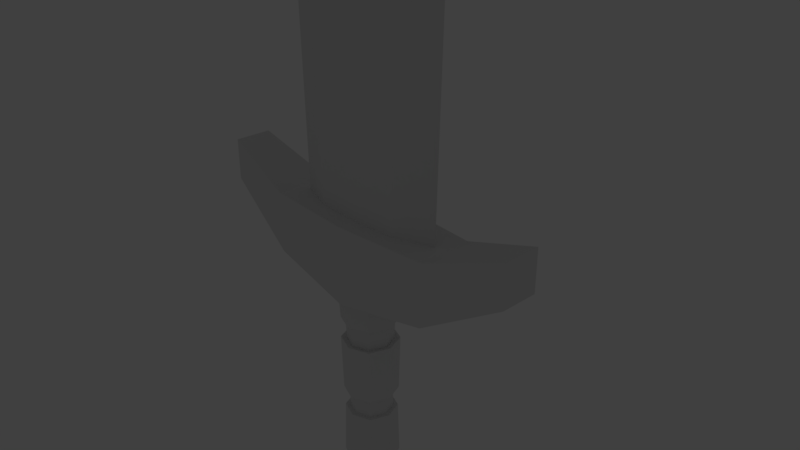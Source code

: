 # Source: espada.blend  (saved by Blender 2.79.0; exported with 4.5.12 LTS)
import bpy
from mathutils import Matrix  # noqa: F401  (used for matrix-valued properties, if any)

bpy.ops.wm.read_factory_settings(use_empty=True)
scene = bpy.context.scene
scene.name = 'Scene'

# ---- collections
col_collection_1 = bpy.data.collections.new('Collection 1'); scene.collection.children.link(col_collection_1)
col_collection_3 = bpy.data.collections.new('Collection 3'); scene.collection.children.link(col_collection_3)
col_collection_3.hide_render = True
col_collection_3.hide_viewport = True

# ---- materials (node trees are filled in below, after node groups)
mat_material = bpy.data.materials.new('Material')
mat_material.alpha_threshold = 0.0
mat_material.use_transparent_shadow = False
mat_material.roughness = 0.5
mat_material.line_color = (0.0, 0.0, 0.0, 1.0)

# ---- material node trees

# ---- world
world_world = bpy.data.worlds.new('World'); scene.world = world_world
world_world.color = (0.05088, 0.05088, 0.05088)
world_world.use_sun_shadow = False
world_world.sun_shadow_jitter_overblur = 0.0
world_world.cycles.sampling_method = 'MANUAL'

# ---- cameras
cam_camera = bpy.data.cameras.new('Camera')
cam_camera.clip_end = 100.0
cam_camera.lens = 35.0
cam_camera.sensor_width = 32.0
cam_camera.sensor_height = 18.0
cam_camera.ortho_scale = 7.314
cam_camera.dof.focus_distance = 0.0
cam_camera.dof.aperture_fstop = 128.0

# ---- lights
light_lamp = bpy.data.lights.new('Lamp', 'POINT')
light_lamp.transmission_factor = 0.0
light_lamp.cutoff_distance = 30.0
light_lamp.energy = 100.0
light_lamp.shadow_buffer_clip_start = 1.001
light_lamp.shadow_soft_size = 0.1
light_lamp.shadow_maximum_resolution = 0.006
light_lamp.use_absolute_resolution = True

# ---- meshes
me_cube = bpy.data.meshes.new('Cube')
me_cube.from_pydata([(4.426, -0.4734, 0.6555), (4.426, 0.4734, 0.6555), (-4.426, -0.4734, 0.6555), (-4.426, 0.4734, 0.6555), (4.426, -0.4734, 1.713), (4.426, 0.4734, 1.713), (-4.426, -0.4734, 1.713), (-4.426, 0.4734, 1.713), (2.384, 0.7058, -0.5973), (-2.384, 0.7058, -0.5973), (0.0, 0.895, -1.0), (-2.384, -0.7058, -0.5973), (-0.7793, 0.0, -7.593), (0.0, -0.895, -1.0), (-2.384, 0.7058, 0.98), (2.384, -0.7058, -0.5973), (0.0, 0.895, 1.0), (0.7793, 0.0, -7.593), (-2.384, -0.7058, 0.98), (0.0, -0.895, 1.0), (2.384, 0.7058, 0.98), (0.5627, 0.5627, -7.593), (2.384, -0.7058, 0.98), (-0.5627, 0.5627, -7.593), (0.5627, -0.5627, -7.593), (-0.5627, -0.5627, -7.593), (0.0, 0.7793, -7.593), (0.0, -0.7793, -7.593), (0.7793, 0.0, -0.4449), (-0.7793, 0.0, -0.4449), (-0.5627, 0.5627, -0.4449), (0.5627, -0.5627, -0.4449), (0.0, 0.7793, -0.4449), (0.5627, 0.5627, -0.4449), (0.0, -0.7793, -0.4449), (-0.5627, -0.5627, -0.4449), (-0.5025, -0.5025, -1.724), (-0.5104, -0.5104, -2.282), (-0.4915, -0.4915, -5.729), (-0.5025, -0.5025, -6.314), (-0.4816, -0.4816, -3.76), (-0.4637, -0.4637, -4.306), (-0.696, 0.0, -6.314), (-0.6807, 1.026e-09, -5.729), (-0.7069, 6.417e-10, -2.282), (-0.696, 0.0, -1.724), (-0.6423, 1.026e-09, -4.306), (-0.667, 6.417e-10, -3.76), (0.696, 0.0, -1.724), (0.7069, 6.417e-10, -2.282), (0.6807, 1.026e-09, -5.729), (0.696, 0.0, -6.314), (0.667, 6.417e-10, -3.76), (0.6423, 1.026e-09, -4.306), (0.5025, -0.5025, -6.314), (0.4915, -0.4915, -5.729), (0.5104, -0.5104, -2.282), (0.5025, -0.5025, -1.724), (0.4637, -0.4637, -4.306), (0.4816, -0.4816, -3.76), (0.5025, 0.5025, -1.724), (0.5104, 0.5104, -2.282), (0.4915, 0.4915, -5.729), (0.5025, 0.5025, -6.314), (0.4816, 0.4816, -3.76), (0.4637, 0.4637, -4.306), (0.0, -0.696, -1.724), (2.748e-09, -0.7069, -2.282), (3.424e-09, -0.6807, -5.729), (0.0, -0.696, -6.314), (2.748e-09, -0.667, -3.76), (3.424e-09, -0.6423, -4.306), (-0.5025, 0.5025, -6.314), (-0.4915, 0.4915, -5.729), (-0.5104, 0.5104, -2.282), (-0.5025, 0.5025, -1.724), (-0.4637, 0.4637, -4.306), (-0.4816, 0.4816, -3.76), (0.0, 0.696, -6.314), (3.424e-09, 0.6807, -5.729), (2.748e-09, 0.7069, -2.282), (0.0, 0.696, -1.724), (3.424e-09, 0.6423, -4.306), (2.748e-09, 0.667, -3.76), (0.0, 0.5597, -2.317), (0.0, 0.5872, -1.719), (0.4256, 0.4256, -1.719), (0.4057, 0.4057, -2.317), (0.3784, 0.3784, -3.72), (0.3784, 0.3784, -4.318), (0.0, 0.5219, -4.318), (0.0, 0.5219, -3.72), (0.4057, 0.4057, -5.721), (0.4256, 0.4256, -6.319), (0.0, 0.5872, -6.319), (0.0, 0.5597, -5.721), (-0.4057, 0.4057, -2.317), (-0.4256, 0.4256, -1.719), (-0.3784, 0.3784, -4.318), (-0.3784, 0.3784, -3.72), (-0.4256, 0.4256, -6.319), (-0.4057, 0.4057, -5.721), (-0.5597, 0.0, -2.317), (-0.5872, 0.0, -1.719), (-0.5219, 0.0, -4.318), (-0.5219, 0.0, -3.72), (-0.5872, 0.0, -6.319), (-0.5597, 0.0, -5.721), (0.4057, -0.4057, -2.317), (0.4256, -0.4256, -1.719), (0.0, -0.5872, -1.719), (0.0, -0.5597, -2.317), (0.0, -0.5219, -3.72), (0.0, -0.5219, -4.318), (0.3784, -0.3784, -4.318), (0.3784, -0.3784, -3.72), (0.0, -0.5597, -5.721), (0.0, -0.5872, -6.319), (0.4256, -0.4256, -6.319), (0.4057, -0.4057, -5.721), (-0.4256, -0.4256, -1.719), (-0.4057, -0.4057, -2.317), (-0.3784, -0.3784, -3.72), (-0.3784, -0.3784, -4.318), (-0.4057, -0.4057, -5.721), (-0.4256, -0.4256, -6.319), (0.5872, 0.0, -1.719), (0.5597, 0.0, -2.317), (0.5219, 0.0, -3.72), (0.5219, 0.0, -4.318), (0.5597, 0.0, -5.721), (0.5872, 0.0, -6.319), (-0.884, 0.0, -7.325), (0.884, 0.0, -7.325), (0.6383, 0.6383, -7.325), (-0.6383, 0.6383, -7.325), (0.6383, -0.6383, -7.325), (-0.6383, -0.6383, -7.325), (-4.563e-10, 0.0, -7.325), (-4.563e-10, 0.884, -7.325), (-4.563e-10, -0.884, -7.325), (1.384, -5.326e-09, -8.002), (-1.384, -5.326e-09, -8.002), (-0.9994, 0.9994, -8.002), (0.9994, -0.9994, -8.002), (-4.563e-10, 1.384, -8.002), (0.9994, 0.9994, -8.002), (-4.563e-10, -1.384, -8.002), (-0.9994, -0.9994, -8.002), (-2.205e-08, 0.0, -9.101), (-1.856, 0.5942, 26.0), (-1.856, -0.5942, 26.0), (1.856, -0.5942, 26.0), (1.856, 0.5942, 26.0), (0.0, -0.6977, 28.52), (0.0, 0.6977, 28.52), (1.148, 0.3675, 0.7059), (1.148, -0.3675, 0.7059), (-1.148, -0.3675, 0.7059), (-1.148, 0.3675, 0.7059), (0.0, -0.4315, 0.7059), (0.0, 0.4315, 0.7059), (-2.733, 0.0, 26.61), (0.0, 0.0, 30.04), (2.733, 0.0, 26.61), (2.105, 0.0, 0.6388), (-2.105, 0.0, 0.6388)], [], [(11, 18, 6, 2), (22, 19, 13, 15), (15, 0, 4, 22), (20, 16, 19, 22), (2, 6, 7, 3), (0, 1, 5, 4), (9, 11, 2, 3), (14, 7, 6, 18), (20, 22, 4, 5), (9, 14, 16, 10), (8, 10, 16, 20), (18, 11, 13, 19), (15, 13, 10, 8), (14, 18, 19, 16), (20, 5, 1, 8), (11, 9, 10, 13), (8, 1, 0, 15), (14, 9, 3, 7), (46, 76, 73, 43), (58, 71, 68, 55), (17, 21, 63, 51), (25, 27, 69, 39), (82, 65, 62, 79), (53, 58, 55, 50), (76, 82, 79, 73), (74, 80, 83, 77), (61, 49, 52, 64), (80, 61, 64, 83), (44, 74, 77, 47), (56, 67, 70, 59), (48, 60, 33, 28), (41, 46, 43, 38), (60, 81, 32, 33), (21, 26, 78, 63), (81, 75, 30, 32), (26, 23, 72, 78), (75, 45, 29, 30), (23, 12, 42, 72), (66, 57, 31, 34), (27, 24, 54, 69), (37, 44, 47, 40), (12, 25, 39, 42), (49, 56, 59, 52), (24, 17, 51, 54), (57, 48, 28, 31), (65, 53, 50, 62), (45, 36, 35, 29), (71, 41, 38, 68), (67, 37, 40, 70), (59, 70, 112, 115), (68, 38, 124, 116), (74, 44, 102, 96), (52, 59, 115, 128), (63, 78, 94, 93), (39, 69, 117, 125), (45, 75, 97, 103), (58, 53, 129, 114), (71, 58, 114, 113), (56, 49, 127, 108), (83, 64, 88, 91), (70, 40, 122, 112), (73, 79, 95, 101), (48, 57, 109, 126), (67, 56, 108, 111), (41, 71, 113, 123), (62, 50, 130, 92), (65, 82, 90, 89), (78, 72, 100, 94), (51, 63, 93, 131), (57, 66, 110, 109), (38, 43, 107, 124), (37, 67, 111, 121), (77, 83, 91, 99), (36, 66, 34, 35), (85, 86, 87, 84), (89, 90, 91, 88), (93, 94, 95, 92), (97, 85, 84, 96), (90, 98, 99, 91), (94, 100, 101, 95), (103, 97, 96, 102), (98, 104, 105, 99), (100, 106, 107, 101), (109, 110, 111, 108), (113, 114, 115, 112), (117, 118, 119, 116), (110, 120, 121, 111), (123, 113, 112, 122), (125, 117, 116, 124), (86, 126, 127, 87), (129, 89, 88, 128), (131, 93, 92, 130), (126, 109, 108, 127), (114, 129, 128, 115), (118, 131, 130, 119), (120, 103, 102, 121), (104, 123, 122, 105), (106, 125, 124, 107), (54, 51, 131, 118), (76, 46, 104, 98), (60, 48, 126, 86), (79, 62, 92, 95), (50, 55, 119, 130), (69, 54, 118, 117), (36, 45, 103, 120), (47, 77, 99, 105), (49, 61, 87, 127), (75, 81, 85, 97), (44, 37, 121, 102), (72, 42, 106, 100), (80, 74, 96, 84), (55, 68, 116, 119), (46, 41, 123, 104), (81, 60, 86, 85), (53, 65, 89, 129), (82, 76, 98, 90), (66, 36, 120, 110), (40, 47, 105, 122), (43, 73, 101, 107), (64, 52, 128, 88), (42, 39, 125, 106), (61, 80, 84, 87), (140, 136, 133, 138), (138, 133, 134, 139), (132, 138, 139, 135), (137, 140, 138, 132), (142, 143, 149), (143, 145, 149), (144, 147, 149), (145, 146, 149), (132, 135, 143, 142), (140, 137, 148, 147), (137, 132, 142, 148), (134, 133, 141, 146), (133, 136, 144, 141), (139, 134, 146, 145), (136, 140, 147, 144), (135, 139, 145, 143), (147, 148, 149), (148, 142, 149), (146, 141, 149), (141, 144, 149), (159, 158, 166), (155, 150, 162, 163), (151, 154, 163, 162), (161, 159, 150, 155), (160, 157, 152, 154), (158, 160, 154, 151), (156, 161, 155, 153), (150, 159, 166, 162), (153, 155, 163, 164), (156, 153, 164, 165), (152, 157, 165, 164), (157, 156, 165), (154, 152, 164, 163), (158, 151, 162, 166)])
_uv = me_cube.uv_layers.new(name='UVMap')
_uv.uv.foreach_set('vector', [0.876, 0.8736, 0.8967, 0.8736, 0.8967, 0.8942, 0.876, 0.8942, 0.876, 0.8736, 0.8967, 0.8736, 0.8967, 0.8942, 0.876, 0.8942, 0.876, 0.8736, 0.8967, 0.8736, 0.8967, 0.8942, 0.876, 0.8942, 0.876, 0.8736, 0.8967, 0.8736, 0.8967, 0.8942, 0.876, 0.8942, 0.876, 0.8736, 0.8967, 0.8736, 0.8967, 0.8942, 0.876, 0.8942, 0.876, 0.8736, 0.8967, 0.8736, 0.8967, 0.8942, 0.876, 0.8942, 0.876, 0.8736, 0.8967, 0.8736, 0.8967, 0.8942, 0.876, 0.8942, 0.876, 0.8736, 0.8967, 0.8736, 0.8967, 0.8942, 0.876, 0.8942, 0.876, 0.8736, 0.8967, 0.8736, 0.8967, 0.8942, 0.876, 0.8942, 0.876, 0.8736, 0.8967, 0.8736, 0.8967, 0.8942, 0.876, 0.8942, 0.876, 0.8736, 0.8967, 0.8736, 0.8967, 0.8942, 0.876, 0.8942, 0.876, 0.8736, 0.8967, 0.8736, 0.8967, 0.8942, 0.876, 0.8942, 0.876, 0.8736, 0.8967, 0.8736, 0.8967, 0.8942, 0.876, 0.8942, 0.876, 0.8736, 0.8967, 0.8736, 0.8967, 0.8942, 0.876, 0.8942, 0.876, 0.8736, 0.8967, 0.8736, 0.8967, 0.8942, 0.876, 0.8942, 0.876, 0.8736, 0.8967, 0.8736, 0.8967, 0.8942, 0.876, 0.8942, 0.876, 0.8736, 0.8967, 0.8736, 0.8967, 0.8942, 0.876, 0.8942, 0.876, 0.8736, 0.8967, 0.8736, 0.8967, 0.8942, 0.876, 0.8942, 0.9826, 0.879, 0.9826, 0.879, 0.9825, 0.879, 0.9825, 0.879, 0.9826, 0.879, 0.9826, 0.879, 0.9826, 0.879, 0.9826, 0.879, 0.9853, 0.8845, 0.9849, 0.8845, 0.985, 0.884, 0.985, 0.884, 0.9852, 0.8834, 0.9855, 0.8837, 0.9851, 0.8839, 0.985, 0.8839, 0.9826, 0.879, 0.9826, 0.879, 0.9825, 0.879, 0.9825, 0.879, 0.9826, 0.879, 0.9826, 0.879, 0.9826, 0.879, 0.9826, 0.879, 0.9826, 0.879, 0.9826, 0.879, 0.9825, 0.879, 0.9825, 0.879, 0.9801, 0.8815, 0.9801, 0.8815, 0.9801, 0.8815, 0.9801, 0.8815, 0.9801, 0.8815, 0.9801, 0.8815, 0.9801, 0.8815, 0.9801, 0.8815, 0.9801, 0.8815, 0.9801, 0.8815, 0.9801, 0.8815, 0.9801, 0.8815, 0.9801, 0.8815, 0.9801, 0.8815, 0.9801, 0.8815, 0.9801, 0.8815, 0.9801, 0.8815, 0.9801, 0.8815, 0.9801, 0.8815, 0.9801, 0.8815, 0.9801, 0.8815, 0.9801, 0.8815, 0.9801, 0.8815, 0.9801, 0.8815, 0.9826, 0.879, 0.9826, 0.879, 0.9825, 0.879, 0.9826, 0.879, 0.9801, 0.8815, 0.9801, 0.8815, 0.9801, 0.8815, 0.9801, 0.8815, 0.9849, 0.8845, 0.9845, 0.8842, 0.985, 0.884, 0.985, 0.884, 0.9801, 0.8815, 0.9801, 0.8815, 0.9801, 0.8815, 0.9801, 0.8815, 0.9845, 0.8842, 0.9845, 0.8838, 0.985, 0.8839, 0.985, 0.884, 0.9801, 0.8815, 0.9801, 0.8815, 0.9801, 0.8815, 0.9801, 0.8815, 0.9845, 0.8838, 0.9847, 0.8834, 0.985, 0.8839, 0.985, 0.8839, 0.9801, 0.8815, 0.9801, 0.8815, 0.9801, 0.8815, 0.9801, 0.8815, 0.9855, 0.8837, 0.9855, 0.8841, 0.9851, 0.884, 0.9851, 0.8839, 0.9801, 0.8815, 0.9801, 0.8815, 0.9801, 0.8815, 0.9801, 0.8815, 0.9847, 0.8834, 0.9852, 0.8834, 0.985, 0.8839, 0.985, 0.8839, 0.9801, 0.8815, 0.9801, 0.8815, 0.9801, 0.8815, 0.9801, 0.8815, 0.9855, 0.8841, 0.9853, 0.8845, 0.985, 0.884, 0.9851, 0.884, 0.9801, 0.8815, 0.9801, 0.8815, 0.9801, 0.8815, 0.9801, 0.8815, 0.9826, 0.879, 0.9826, 0.879, 0.9826, 0.879, 0.9825, 0.879, 0.9801, 0.8815, 0.9801, 0.8815, 0.9801, 0.8815, 0.9801, 0.8815, 0.9826, 0.879, 0.9826, 0.879, 0.9826, 0.879, 0.9826, 0.879, 0.9801, 0.8815, 0.9801, 0.8815, 0.9801, 0.8815, 0.9801, 0.8815, 0.8915, 0.8839, 0.8915, 0.8839, 0.8915, 0.8839, 0.8915, 0.8839, 0.8915, 0.8839, 0.8915, 0.8839, 0.8915, 0.8839, 0.8915, 0.8839, 0.8915, 0.8839, 0.8915, 0.8839, 0.8915, 0.8839, 0.8915, 0.8839, 0.8915, 0.8839, 0.8915, 0.8839, 0.8915, 0.8839, 0.8915, 0.8839, 0.8915, 0.884, 0.8915, 0.884, 0.8915, 0.884, 0.8915, 0.884, 0.8915, 0.8839, 0.8916, 0.8839, 0.8915, 0.8839, 0.8915, 0.8839, 0.8915, 0.8839, 0.8915, 0.8839, 0.8915, 0.8839, 0.8915, 0.8839, 0.8915, 0.8839, 0.8915, 0.8839, 0.8915, 0.8839, 0.8915, 0.8839, 0.8915, 0.8839, 0.8915, 0.8839, 0.8915, 0.8839, 0.8915, 0.8839, 0.8915, 0.8839, 0.8915, 0.8839, 0.8915, 0.8839, 0.8915, 0.8839, 0.8915, 0.8839, 0.8915, 0.8839, 0.8915, 0.8839, 0.8915, 0.8839, 0.8915, 0.8839, 0.8915, 0.8839, 0.8915, 0.8839, 0.8915, 0.8839, 0.8915, 0.8839, 0.8915, 0.8839, 0.8915, 0.8839, 0.8915, 0.8839, 0.8915, 0.8839, 0.8915, 0.8839, 0.8915, 0.8839, 0.8915, 0.8839, 0.8915, 0.8839, 0.8915, 0.8839, 0.8915, 0.8839, 0.8915, 0.8839, 0.8915, 0.8839, 0.8915, 0.8839, 0.8915, 0.8839, 0.8915, 0.8839, 0.8915, 0.884, 0.8915, 0.884, 0.8915, 0.884, 0.8915, 0.884, 0.8915, 0.8839, 0.8915, 0.8839, 0.8915, 0.8839, 0.8915, 0.8839, 0.8915, 0.884, 0.8914, 0.8839, 0.8915, 0.8839, 0.8915, 0.884, 0.8915, 0.884, 0.8915, 0.884, 0.8915, 0.884, 0.8915, 0.884, 0.8915, 0.8839, 0.8915, 0.8839, 0.8915, 0.8839, 0.8915, 0.8839, 0.8915, 0.8839, 0.8915, 0.8839, 0.8915, 0.8839, 0.8915, 0.8839, 0.8915, 0.8839, 0.8915, 0.8839, 0.8915, 0.8839, 0.8915, 0.8839, 0.8915, 0.8839, 0.8915, 0.8839, 0.8915, 0.8839, 0.8915, 0.8839, 0.9801, 0.8815, 0.9801, 0.8815, 0.9801, 0.8815, 0.9801, 0.8815, 0.8841, 0.8815, 0.8841, 0.8815, 0.8841, 0.8815, 0.8841, 0.8815, 0.8792, 0.8815, 0.8792, 0.8815, 0.8792, 0.8815, 0.8792, 0.8815, 0.8792, 0.8815, 0.8792, 0.8815, 0.8792, 0.8815, 0.8792, 0.8815, 0.8841, 0.8815, 0.8841, 0.8815, 0.8841, 0.8815, 0.8841, 0.8815, 0.8792, 0.8815, 0.8792, 0.8815, 0.8792, 0.8815, 0.8792, 0.8815, 0.8792, 0.8815, 0.8792, 0.8815, 0.8792, 0.8815, 0.8792, 0.8815, 0.8841, 0.8815, 0.8841, 0.8815, 0.8841, 0.8815, 0.8841, 0.8815, 0.8792, 0.8815, 0.8792, 0.8815, 0.8792, 0.8815, 0.8792, 0.8815, 0.8792, 0.8815, 0.8792, 0.8814, 0.8792, 0.8815, 0.8792, 0.8815, 0.8841, 0.8815, 0.8841, 0.8815, 0.8841, 0.8815, 0.8841, 0.8815, 0.8792, 0.8815, 0.8792, 0.8815, 0.8792, 0.8815, 0.8792, 0.8815, 0.8792, 0.8815, 0.8792, 0.8815, 0.8792, 0.8815, 0.8792, 0.8815, 0.8841, 0.8815, 0.8841, 0.8815, 0.8841, 0.8815, 0.8841, 0.8815, 0.8792, 0.8815, 0.8792, 0.8815, 0.8792, 0.8815, 0.8792, 0.8815, 0.8792, 0.8814, 0.8792, 0.8815, 0.8792, 0.8815, 0.8792, 0.8815, 0.8841, 0.8815, 0.8841, 0.8815, 0.8841, 0.8815, 0.8841, 0.8815, 0.8792, 0.8815, 0.8792, 0.8815, 0.8792, 0.8815, 0.8792, 0.8815, 0.8792, 0.8815, 0.8792, 0.8815, 0.8792, 0.8815, 0.8792, 0.8815, 0.8841, 0.8815, 0.8841, 0.8815, 0.8841, 0.8815, 0.8841, 0.8815, 0.8792, 0.8815, 0.8792, 0.8815, 0.8792, 0.8815, 0.8792, 0.8815, 0.8792, 0.8815, 0.8792, 0.8815, 0.8792, 0.8815, 0.8792, 0.8815, 0.8841, 0.8815, 0.8841, 0.8815, 0.8841, 0.8815, 0.8841, 0.8815, 0.8792, 0.8815, 0.8792, 0.8815, 0.8792, 0.8815, 0.8792, 0.8815, 0.8792, 0.8814, 0.8792, 0.8814, 0.8792, 0.8815, 0.8792, 0.8815, 0.8916, 0.884, 0.8915, 0.884, 0.8915, 0.884, 0.8916, 0.884, 0.8915, 0.8839, 0.8915, 0.8839, 0.8915, 0.8839, 0.8915, 0.8839, 0.8915, 0.8839, 0.8915, 0.8839, 0.8915, 0.8839, 0.8915, 0.8839, 0.8915, 0.8839, 0.8915, 0.884, 0.8915, 0.884, 0.8915, 0.8839, 0.8915, 0.884, 0.8915, 0.8839, 0.8915, 0.8839, 0.8915, 0.884, 0.8916, 0.8839, 0.8916, 0.884, 0.8916, 0.884, 0.8915, 0.8839, 0.8915, 0.8839, 0.8915, 0.8839, 0.8915, 0.8839, 0.8915, 0.8839, 0.8915, 0.8839, 0.8915, 0.8839, 0.8915, 0.8839, 0.8915, 0.8839, 0.8915, 0.8839, 0.8915, 0.8839, 0.8915, 0.8839, 0.8915, 0.8839, 0.8915, 0.8839, 0.8915, 0.8839, 0.8915, 0.8839, 0.8915, 0.8839, 0.8915, 0.8839, 0.8915, 0.8839, 0.8915, 0.8839, 0.8915, 0.8839, 0.8914, 0.8839, 0.8915, 0.8839, 0.8915, 0.8839, 0.8915, 0.8839, 0.8915, 0.8839, 0.8915, 0.8839, 0.8915, 0.8839, 0.8915, 0.8839, 0.8915, 0.8839, 0.8915, 0.8839, 0.8915, 0.8839, 0.8915, 0.8839, 0.8915, 0.8839, 0.8915, 0.8839, 0.8915, 0.8839, 0.8915, 0.8839, 0.8915, 0.8839, 0.8915, 0.8839, 0.8915, 0.8839, 0.8915, 0.8839, 0.8915, 0.8839, 0.8915, 0.8839, 0.8915, 0.8839, 0.8915, 0.8839, 0.8915, 0.8839, 0.8915, 0.8839, 0.8915, 0.8839, 0.8915, 0.8839, 0.8915, 0.8839, 0.8915, 0.8839, 0.8915, 0.8839, 0.8915, 0.8839, 0.8915, 0.8839, 0.8915, 0.8839, 0.8915, 0.8839, 0.8915, 0.8839, 0.8915, 0.8839, 0.8915, 0.8839, 0.8915, 0.8839, 0.8915, 0.8839, 0.8915, 0.8839, 0.8915, 0.8839, 0.8915, 0.8839, 0.8915, 0.8839, 0.8915, 0.8839, 0.8915, 0.8839, 0.8915, 0.8839, 0.8915, 0.8839, 0.8915, 0.8839, 0.8915, 0.8839, 0.8915, 0.8839, 0.8915, 0.8839, 0.972, 0.8736, 0.9926, 0.8736, 0.9926, 0.8942, 0.972, 0.8942, 0.972, 0.8736, 0.9926, 0.8736, 0.9926, 0.8942, 0.972, 0.8942, 0.972, 0.8736, 0.9926, 0.8736, 0.9926, 0.8942, 0.972, 0.8942, 0.972, 0.8736, 0.9926, 0.8736, 0.9926, 0.8942, 0.972, 0.8942, 0.972, 0.8736, 0.9926, 0.8736, 0.9926, 0.8942, 0.972, 0.8736, 0.9926, 0.8736, 0.9926, 0.8942, 0.972, 0.8736, 0.9926, 0.8736, 0.9926, 0.8942, 0.972, 0.8736, 0.9926, 0.8736, 0.9926, 0.8942, 0.972, 0.8736, 0.9926, 0.8736, 0.9926, 0.8942, 0.972, 0.8942, 0.972, 0.8736, 0.9926, 0.8736, 0.9926, 0.8942, 0.972, 0.8942, 0.972, 0.8736, 0.9926, 0.8736, 0.9926, 0.8942, 0.972, 0.8942, 0.972, 0.8736, 0.9926, 0.8736, 0.9926, 0.8942, 0.972, 0.8942, 0.972, 0.8736, 0.9926, 0.8736, 0.9926, 0.8942, 0.972, 0.8942, 0.972, 0.8736, 0.9926, 0.8736, 0.9926, 0.8942, 0.972, 0.8942, 0.972, 0.8736, 0.9926, 0.8736, 0.9926, 0.8942, 0.972, 0.8942, 0.972, 0.8736, 0.9926, 0.8736, 0.9926, 0.8942, 0.972, 0.8942, 0.972, 0.8736, 0.9926, 0.8736, 0.9926, 0.8942, 0.972, 0.8736, 0.9926, 0.8736, 0.9926, 0.8942, 0.972, 0.8736, 0.9926, 0.8736, 0.9926, 0.8942, 0.972, 0.8736, 0.9926, 0.8736, 0.9926, 0.8942, 0.635, 0.8768, 0.6349, 0.8768, 0.635, 0.8768, 0.635, 0.8961, 0.635, 0.8945, 0.635, 0.8948, 0.635, 0.8967, 0.6349, 0.8945, 0.635, 0.8961, 0.635, 0.8967, 0.635, 0.8948, 0.6349, 0.8767, 0.635, 0.8768, 0.635, 0.8945, 0.635, 0.8961, 0.635, 0.8767, 0.6351, 0.8764, 0.635, 0.8945, 0.635, 0.8961, 0.6349, 0.8768, 0.635, 0.8767, 0.635, 0.8961, 0.6349, 0.8945, 0.6349, 0.8764, 0.6349, 0.8767, 0.635, 0.8961, 0.6349, 0.8945, 0.635, 0.8945, 0.635, 0.8768, 0.635, 0.8768, 0.635, 0.8948, 0.6349, 0.8945, 0.635, 0.8961, 0.635, 0.8967, 0.635, 0.8948, 0.6349, 0.8764, 0.6349, 0.8945, 0.635, 0.8948, 0.635, 0.876, 0.635, 0.8945, 0.6351, 0.8764, 0.635, 0.876, 0.635, 0.8948, 0.6351, 0.8764, 0.6349, 0.8764, 0.635, 0.876, 0.635, 0.8961, 0.635, 0.8945, 0.635, 0.8948, 0.635, 0.8967, 0.6349, 0.8768, 0.6349, 0.8945, 0.635, 0.8948, 0.635, 0.8768])
me_cube.materials.append(mat_material)
me_cube.use_remesh_preserve_volume = False
me_cube.use_remesh_preserve_attributes = False
me_cube.use_mirror_vertex_groups = False
me_cube.update()

# ---- objects
ob_cube = bpy.data.objects.new('Cube', me_cube)
ob_lamp = bpy.data.objects.new('Lamp', light_lamp)
ob_camera = bpy.data.objects.new('Camera', cam_camera)

# ---- transforms, parenting, visibility, modifiers, constraints
ob_cube.location = (0.0, 0.0, 0.0)
ob_cube.scale = (0.5562, 0.5562, 0.5562)
ob_cube.lock_rotations_4d = False
ob_cube.empty_display_type = 'ARROWS'
ob_cube.lineart.crease_threshold = 0.0
ob_lamp.location = (4.076, 1.005, 5.904)
ob_lamp.rotation_euler = (0.6503, 0.05522, 1.866)
ob_lamp.lock_rotations_4d = False
ob_lamp.empty_display_type = 'ARROWS'
ob_lamp.color = (0.0, 0.0, 0.0, 0.0)
ob_lamp.lineart.crease_threshold = 0.0
ob_camera.location = (7.481, -6.508, 5.344)
ob_camera.rotation_euler = (1.109, 0.0, 0.8149)
ob_camera.lock_rotations_4d = False
ob_camera.empty_display_type = 'ARROWS'
ob_camera.color = (0.0, 0.0, 0.0, 0.0)
ob_camera.display_type = 'WIRE'
ob_camera.lineart.crease_threshold = 0.0

# ---- collection membership
col_collection_1.objects.link(ob_cube)
col_collection_3.objects.link(ob_lamp)
col_collection_3.objects.link(ob_camera)

# ---- scene / render settings (as saved in the file)
scene.camera = ob_camera
scene.frame_start = 1; scene.frame_end = 250; scene.frame_set(2)
scene.render.engine = 'BLENDER_EEVEE_NEXT'
scene.render.resolution_percentage = 50
scene.render.dither_intensity = 0.0
scene.cycles.use_denoising = False
scene.cycles.samples = 128
scene.cycles.sampling_pattern = 'TABULATED_SOBOL'
scene.cycles.use_adaptive_sampling = False
scene.cycles.use_light_tree = False
scene.cycles.blur_glossy = 0.0
scene.cycles.sample_clamp_indirect = 0.0
scene.view_settings.view_transform = 'Standard'
bpy.context.view_layer.update()
